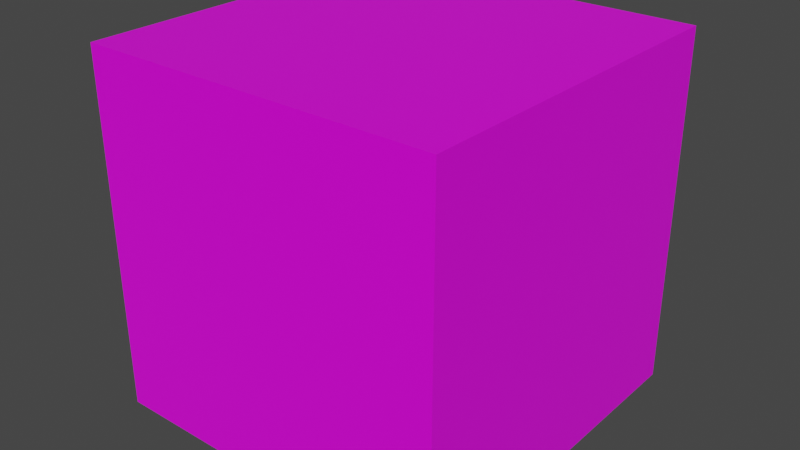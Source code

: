 # Source: box.blend  (saved by Blender 2.80.75; exported with 4.5.12 LTS)
import bpy
from mathutils import Matrix  # noqa: F401  (used for matrix-valued properties, if any)

bpy.ops.wm.read_factory_settings(use_empty=True)
scene = bpy.context.scene
scene.name = 'Scene'

# ---- collections
col_collection = bpy.data.collections.new('Collection'); scene.collection.children.link(col_collection)

# ---- images (referenced by path relative to the original .blend; pixels are not part of the script)
import os
ASSET_DIR = os.environ.get("B2B_ASSET_DIR", "")  # directory of the original .blend (textures are referenced by path, not embedded)
HERE = os.path.dirname(os.path.abspath(__file__))  # packed textures are extracted next to this script under _unpacked/

def load_image(name, relpath, width, height, colorspace="sRGB"):
    """Load a texture the original file referenced (path relative to the .blend, or extracted next to this script)."""
    p = next((c for c in (os.path.join(HERE, relpath), os.path.join(ASSET_DIR, relpath)) if relpath and os.path.exists(c)), "")
    if p:
        img = bpy.data.images.load(p, check_existing=True)
        img.name = name
    else:  # same state as the original file: an image datablock whose file is absent (Cycles renders it pink)
        img = bpy.data.images.new(name, width, height)
        img.source = "FILE"
        img.filepath = "//" + (relpath or name)
    img.colorspace_settings.name = colorspace
    return img
img_texture_png = load_image('Texture.png', 'Texture.png', 1024, 1024, 'sRGB')

# ---- materials (node trees are filled in below, after node groups)
mat_material = bpy.data.materials.new('Material')
mat_material.alpha_threshold = 0.0
mat_material.use_transparent_shadow = False
mat_material.line_color = (0.0, 0.0, 0.0, 1.0)

# ---- material node trees
mat_material.use_nodes = True; mat_material.node_tree.nodes.clear()
_N = mat_material.node_tree.nodes; _L = mat_material.node_tree.links
n0 = _N.new('ShaderNodeOutputMaterial'); n0.name = 'Material Output'; n0.location = (300, 300)
n1 = _N.new('ShaderNodeBsdfPrincipled'); n1.name = 'Principled BSDF'; n1.location = (10, 300)
n1.distribution = 'GGX'
n1.subsurface_method = 'BURLEY'
n1.inputs[2].default_value = 0.4
n1.inputs[3].default_value = 1.45
n1.inputs[27].default_value = (0.0, 0.0, 0.0, 1.0)
n1.inputs[28].default_value = 1.0
n2 = _N.new('ShaderNodeTexImage'); n2.name = 'Image Texture'; n2.location = (-190, 275)
n2.image = img_texture_png
_L.new(n1.outputs[0], n0.inputs[0])
_L.new(n2.outputs[0], n1.inputs[0])
n0.is_active_output = True

# ---- world
world_world = bpy.data.worlds.new('World'); scene.world = world_world
world_world.use_nodes = True; world_world.node_tree.nodes.clear()
_N = world_world.node_tree.nodes; _L = world_world.node_tree.links
n0 = _N.new('ShaderNodeOutputWorld'); n0.name = 'World Output'; n0.location = (300, 300)
n1 = _N.new('ShaderNodeBackground'); n1.name = 'Background'; n1.location = (10, 300)
n1.inputs[0].default_value = (0.05088, 0.05088, 0.05088, 1.0)
_L.new(n1.outputs[0], n0.inputs[0])
n0.is_active_output = True
world_world.color = (0.05088, 0.05088, 0.05088)
world_world.use_sun_shadow = False
world_world.sun_shadow_jitter_overblur = 0.0

# ---- meshes
me_cube = bpy.data.meshes.new('Cube')
me_cube.from_pydata([(1.0, 1.0, 1.0), (1.0, 1.0, -1.0), (1.0, -1.0, 1.0), (1.0, -1.0, -1.0), (-1.0, 1.0, 1.0), (-1.0, 1.0, -1.0), (-1.0, -1.0, 1.0), (-1.0, -1.0, -1.0)], [], [(0, 4, 6, 2), (3, 2, 6, 7), (7, 6, 4, 5), (5, 1, 3, 7), (1, 0, 2, 3), (5, 4, 0, 1)])
_uv = me_cube.uv_layers.new(name='UVMap')
_uv.uv.foreach_set('vector', [0.002372, 0.4907, 0.4829, 0.4907, 0.4829, 0.9712, 0.002372, 0.9712, 0.5537, -0.0001882, 0.5537, 0.5507, 0.00283, 0.5507, 0.00283, -0.0001882, 0.9884, 0.5014, 0.9884, 1.001, 0.489, 1.001, 0.489, 0.5014, 0.5031, -0.0007574, 0.9961, -0.0007574, 0.9961, 0.4923, 0.5031, 0.4923, 0.9937, 0.4915, 0.9937, 0.9952, 0.49, 0.9952, 0.49, 0.4915, 0.5353, 0.02281, 0.5353, 0.5586, -0.0004831, 0.5586, -0.0004831, 0.02281])
me_cube.materials.append(mat_material)
me_cube.use_remesh_preserve_volume = False
me_cube.use_remesh_preserve_attributes = False
me_cube.use_mirror_vertex_groups = False
me_cube.update()

# ---- objects
ob_cube = bpy.data.objects.new('Cube', me_cube)

# ---- transforms, parenting, visibility, modifiers, constraints
ob_cube.location = (0.0, 0.0, 0.0)
ob_cube.lock_rotations_4d = False
ob_cube.empty_display_type = 'ARROWS'
ob_cube.lineart.crease_threshold = 0.0

# ---- collection membership
col_collection.objects.link(ob_cube)

# ---- scene / render settings (as saved in the file)
scene.frame_start = 1; scene.frame_end = 250; scene.frame_set(1)
scene.render.engine = 'BLENDER_EEVEE_NEXT'
scene.cycles.use_denoising = False
scene.cycles.samples = 128
scene.cycles.sampling_pattern = 'TABULATED_SOBOL'
scene.cycles.use_adaptive_sampling = False
scene.cycles.use_light_tree = False
scene.view_settings.view_transform = 'Filmic'
bpy.context.view_layer.update()

# ---- added for rendering (the .blend has no active camera and no usable light): camera, sun
cam_auto = bpy.data.cameras.new('AutoCamera')
cam_auto.lens = 50.0
cam_auto.sensor_width = 36.0
cam_auto.clip_end = 1000.0
ob_auto_camera = bpy.data.objects.new('AutoCamera', cam_auto)
scene.collection.objects.link(ob_auto_camera)
ob_auto_camera.location = (3.20507, -3.84609, 2.56406)
ob_auto_camera.rotation_euler = (1.09748, -7.21219e-08, 0.694738)
scene.camera = ob_auto_camera
light_auto_sun = bpy.data.lights.new('AutoSun', 'SUN')
light_auto_sun.energy = 3.0
light_auto_sun.angle = 0.0523599
ob_auto_sun = bpy.data.objects.new('AutoSun', light_auto_sun)
scene.collection.objects.link(ob_auto_sun)
ob_auto_sun.rotation_euler = (0.872665, 0.174533, 0.523599)
bpy.context.view_layer.update()
